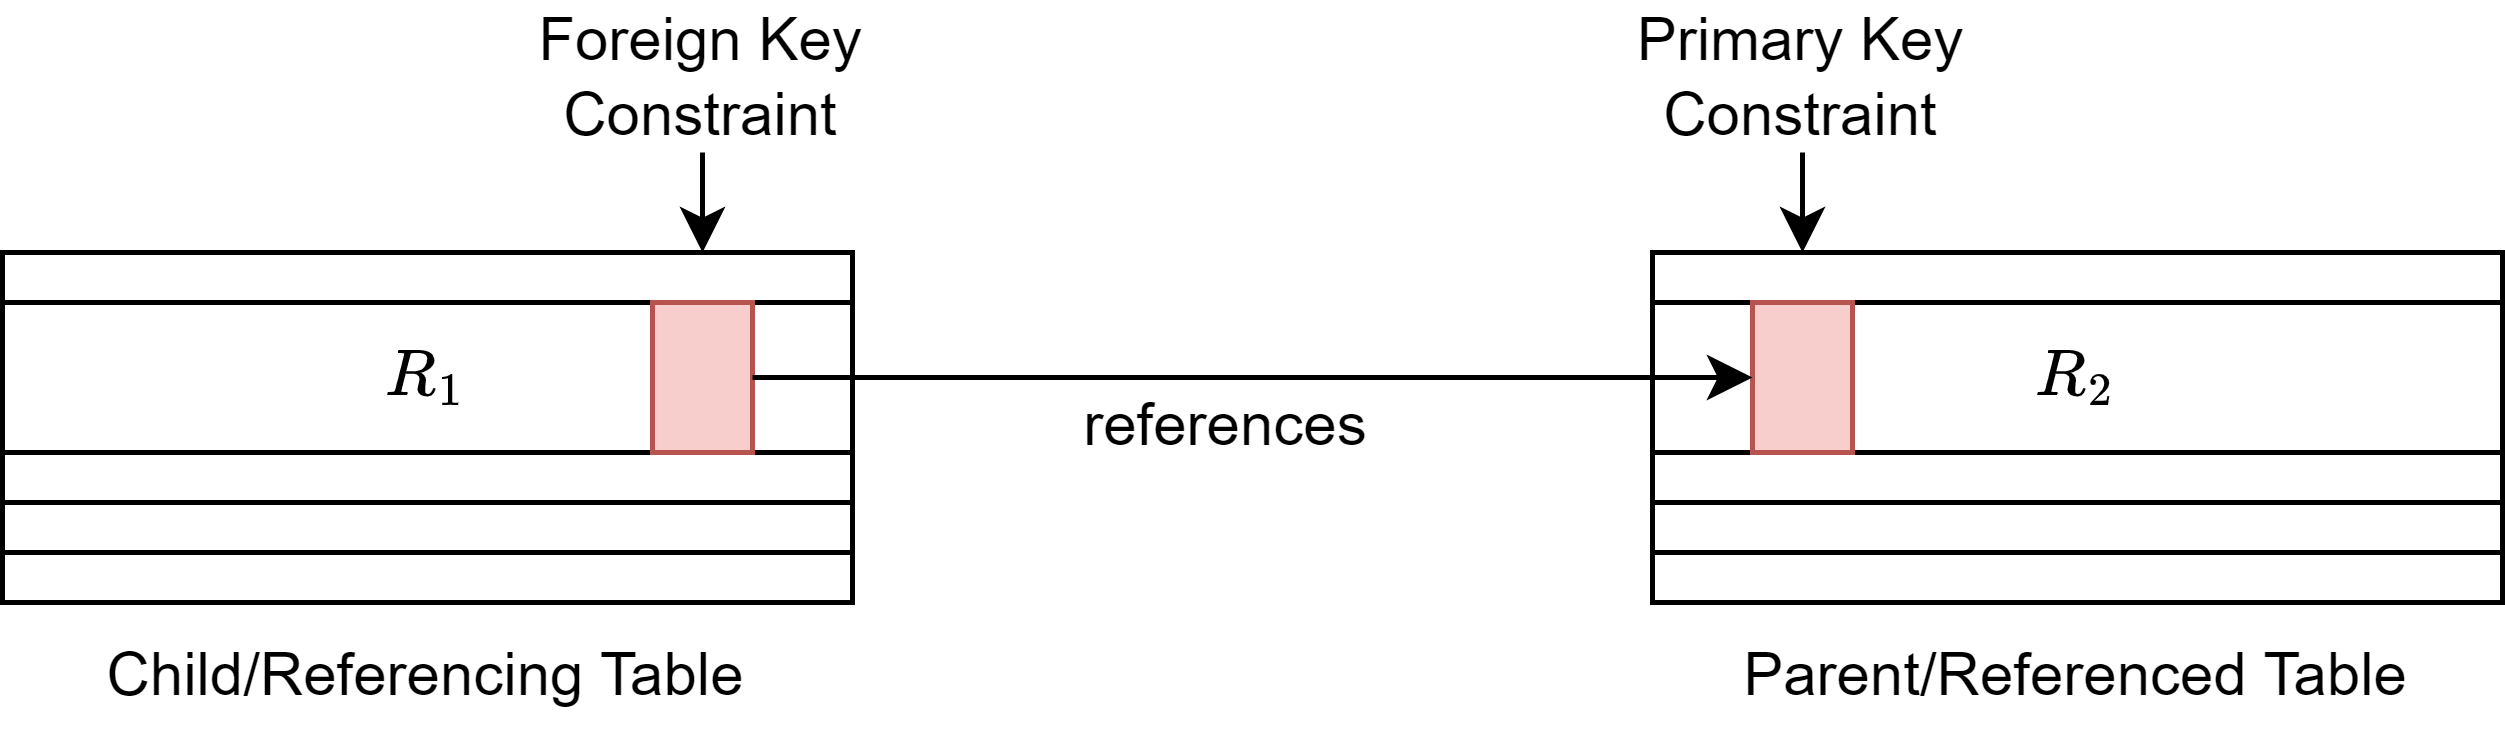

The diagram above was exported from draw.io. Its source (the exported page's mxGraphModel, read from the mxfile embedded in the PNG):
<mxGraphModel dx="617" dy="516" grid="1" gridSize="10" guides="1" tooltips="1" connect="1" arrows="1" fold="1" page="1" pageScale="1" pageWidth="827" pageHeight="1169" math="1" shadow="0">
  <root>
    <mxCell id="0" />
    <mxCell id="1" parent="0" />
    <mxCell id="uPBZGD4LQOgWz-kYsMnp-1" value="" style="rounded=0;whiteSpace=wrap;html=1;" vertex="1" parent="1">
      <mxGeometry x="10" y="60" width="170" height="10" as="geometry" />
    </mxCell>
    <mxCell id="uPBZGD4LQOgWz-kYsMnp-4" value="Child/Referencing Table" style="text;html=1;strokeColor=none;fillColor=none;align=center;verticalAlign=middle;whiteSpace=wrap;rounded=0;" vertex="1" parent="1">
      <mxGeometry x="10" y="130" width="170" height="30" as="geometry" />
    </mxCell>
    <mxCell id="uPBZGD4LQOgWz-kYsMnp-5" value="$$R_1$$" style="rounded=0;whiteSpace=wrap;html=1;" vertex="1" parent="1">
      <mxGeometry x="10" y="70" width="170" height="30" as="geometry" />
    </mxCell>
    <mxCell id="uPBZGD4LQOgWz-kYsMnp-7" value="" style="rounded=0;whiteSpace=wrap;html=1;" vertex="1" parent="1">
      <mxGeometry x="10" y="100" width="170" height="10" as="geometry" />
    </mxCell>
    <mxCell id="uPBZGD4LQOgWz-kYsMnp-8" value="" style="rounded=0;whiteSpace=wrap;html=1;" vertex="1" parent="1">
      <mxGeometry x="10" y="110" width="170" height="10" as="geometry" />
    </mxCell>
    <mxCell id="uPBZGD4LQOgWz-kYsMnp-9" value="" style="rounded=0;whiteSpace=wrap;html=1;" vertex="1" parent="1">
      <mxGeometry x="10" y="120" width="170" height="10" as="geometry" />
    </mxCell>
    <mxCell id="uPBZGD4LQOgWz-kYsMnp-10" value="" style="rounded=0;whiteSpace=wrap;html=1;" vertex="1" parent="1">
      <mxGeometry x="340" y="100" width="170" height="10" as="geometry" />
    </mxCell>
    <mxCell id="uPBZGD4LQOgWz-kYsMnp-11" value="$$R_2$$" style="rounded=0;whiteSpace=wrap;html=1;" vertex="1" parent="1">
      <mxGeometry x="340" y="70" width="170" height="30" as="geometry" />
    </mxCell>
    <mxCell id="uPBZGD4LQOgWz-kYsMnp-12" value="" style="rounded=0;whiteSpace=wrap;html=1;" vertex="1" parent="1">
      <mxGeometry x="340" y="60" width="170" height="10" as="geometry" />
    </mxCell>
    <mxCell id="uPBZGD4LQOgWz-kYsMnp-13" value="" style="rounded=0;whiteSpace=wrap;html=1;" vertex="1" parent="1">
      <mxGeometry x="340" y="110" width="170" height="10" as="geometry" />
    </mxCell>
    <mxCell id="uPBZGD4LQOgWz-kYsMnp-14" value="" style="rounded=0;whiteSpace=wrap;html=1;" vertex="1" parent="1">
      <mxGeometry x="340" y="120" width="170" height="10" as="geometry" />
    </mxCell>
    <mxCell id="uPBZGD4LQOgWz-kYsMnp-21" style="edgeStyle=none;rounded=0;orthogonalLoop=1;jettySize=auto;html=1;exitX=0.5;exitY=1;exitDx=0;exitDy=0;" edge="1" parent="1" source="uPBZGD4LQOgWz-kYsMnp-15">
      <mxGeometry relative="1" as="geometry">
        <mxPoint x="150" y="60" as="targetPoint" />
      </mxGeometry>
    </mxCell>
    <mxCell id="uPBZGD4LQOgWz-kYsMnp-15" value="Foreign Key Constraint" style="text;html=1;strokeColor=none;fillColor=none;align=center;verticalAlign=middle;whiteSpace=wrap;rounded=0;" vertex="1" parent="1">
      <mxGeometry x="110" y="10" width="80" height="30" as="geometry" />
    </mxCell>
    <mxCell id="uPBZGD4LQOgWz-kYsMnp-18" value="Parent/Referenced Table" style="text;html=1;strokeColor=none;fillColor=none;align=center;verticalAlign=middle;whiteSpace=wrap;rounded=0;" vertex="1" parent="1">
      <mxGeometry x="340" y="130" width="170" height="30" as="geometry" />
    </mxCell>
    <mxCell id="uPBZGD4LQOgWz-kYsMnp-19" value="" style="rounded=0;whiteSpace=wrap;html=1;fillColor=#f8cecc;strokeColor=#b85450;" vertex="1" parent="1">
      <mxGeometry x="140" y="70" width="20" height="30" as="geometry" />
    </mxCell>
    <mxCell id="uPBZGD4LQOgWz-kYsMnp-20" value="" style="rounded=0;whiteSpace=wrap;html=1;fillColor=#f8cecc;strokeColor=#b85450;" vertex="1" parent="1">
      <mxGeometry x="360" y="70" width="20" height="30" as="geometry" />
    </mxCell>
    <mxCell id="uPBZGD4LQOgWz-kYsMnp-17" style="rounded=0;orthogonalLoop=1;jettySize=auto;html=1;exitX=1;exitY=0.5;exitDx=0;exitDy=0;entryX=0;entryY=0.5;entryDx=0;entryDy=0;" edge="1" parent="1" source="uPBZGD4LQOgWz-kYsMnp-19" target="uPBZGD4LQOgWz-kYsMnp-20">
      <mxGeometry relative="1" as="geometry" />
    </mxCell>
    <mxCell id="uPBZGD4LQOgWz-kYsMnp-23" style="edgeStyle=none;rounded=0;orthogonalLoop=1;jettySize=auto;html=1;exitX=0.5;exitY=1;exitDx=0;exitDy=0;" edge="1" parent="1" source="uPBZGD4LQOgWz-kYsMnp-22">
      <mxGeometry relative="1" as="geometry">
        <mxPoint x="370" y="60" as="targetPoint" />
      </mxGeometry>
    </mxCell>
    <mxCell id="uPBZGD4LQOgWz-kYsMnp-22" value="Primary Key&lt;br&gt;Constraint" style="text;html=1;strokeColor=none;fillColor=none;align=center;verticalAlign=middle;whiteSpace=wrap;rounded=0;" vertex="1" parent="1">
      <mxGeometry x="330" y="10" width="80" height="30" as="geometry" />
    </mxCell>
    <mxCell id="uPBZGD4LQOgWz-kYsMnp-24" value="references" style="text;html=1;strokeColor=none;fillColor=none;align=center;verticalAlign=middle;whiteSpace=wrap;rounded=0;" vertex="1" parent="1">
      <mxGeometry x="220" y="90" width="70" height="10" as="geometry" />
    </mxCell>
  </root>
</mxGraphModel>